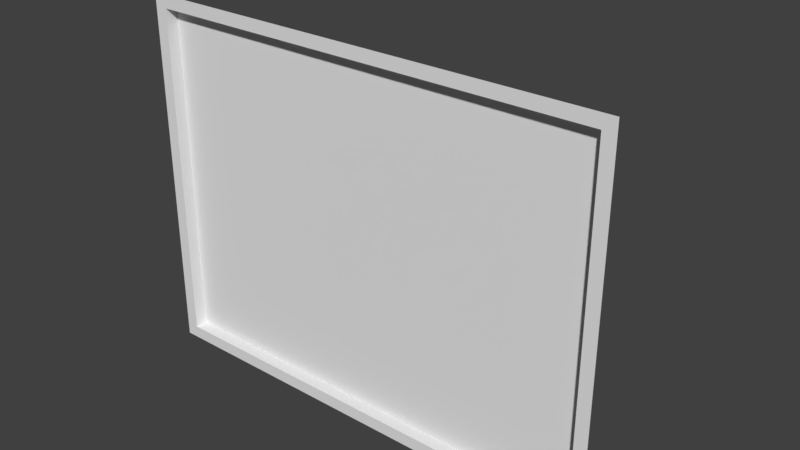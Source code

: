 # Source: Television_Unit.blend  (saved by Blender 2.79.0; exported with 4.5.12 LTS)
import bpy
from mathutils import Matrix  # noqa: F401  (used for matrix-valued properties, if any)

bpy.ops.wm.read_factory_settings(use_empty=True)
scene = bpy.context.scene
scene.name = 'Scene'

# ---- collections
col_collection_1 = bpy.data.collections.new('Collection 1'); scene.collection.children.link(col_collection_1)

# ---- materials (node trees are filled in below, after node groups)
mat_material = bpy.data.materials.new('Material')
mat_material.alpha_threshold = 0.0
mat_material.use_transparent_shadow = False
mat_material.roughness = 0.5
mat_material.line_color = (0.0, 0.0, 0.0, 1.0)

# ---- material node trees

# ---- world
world_world = bpy.data.worlds.new('World'); scene.world = world_world
world_world.color = (0.05088, 0.05088, 0.05088)
world_world.use_sun_shadow = False
world_world.sun_shadow_jitter_overblur = 0.0
world_world.cycles.sampling_method = 'MANUAL'

# ---- meshes
me_cube = bpy.data.meshes.new('Cube')
me_cube.from_pydata([(0.1695, 0.1405, -0.198), (0.36, -0.05, -0.27), (-0.36, -0.05, -0.27), (-0.1695, 0.1405, -0.198), (0.1695, 0.1405, 0.1147), (0.36, -0.05, 0.27), (-0.36, -0.05, 0.27), (-0.1695, 0.1405, 0.1147), (0.1695, 0.1405, 0.1347), (0.36, -0.05, 0.29), (-0.1695, 0.1405, 0.1347), (-0.36, -0.05, 0.29), (0.1695, 0.1405, -0.198), (0.36, -0.05, -0.27), (0.1695, 0.1405, 0.1147), (0.36, -0.05, 0.27), (0.1695, 0.1405, -0.218), (0.36, -0.05, -0.29), (-0.1695, 0.1405, -0.218), (-0.36, -0.05, -0.29), (0.1895, 0.1405, 0.1347), (0.38, -0.05, 0.29), (0.38, -0.05, 0.27), (0.1895, 0.1405, 0.1147), (0.1895, 0.1405, -0.198), (0.1895, 0.1405, 0.1147), (0.38, -0.05, -0.27), (0.38, -0.05, 0.27), (0.38, -0.05, -0.27), (0.1895, 0.1405, -0.198), (0.1895, 0.1405, -0.218), (0.38, -0.05, -0.29), (-0.38, -0.05, -0.27), (-0.38, -0.05, 0.27), (-0.1895, 0.1405, -0.198), (-0.1895, 0.1405, 0.1147), (-0.38, -0.05, 0.29), (-0.1895, 0.1405, 0.1347), (-0.38, -0.05, -0.29), (-0.1895, 0.1405, -0.218), (0.36, -0.03, -0.27), (-0.36, -0.03, -0.27), (0.36, -0.03, 0.27), (-0.36, -0.03, 0.27)], [], [(7, 3, 34, 35), (6, 5, 9, 11), (5, 15, 27, 22), (2, 1, 40, 41), (33, 36, 37, 35, 34, 39, 38, 32), (4, 0, 3, 7), (8, 10, 11, 9), (23, 20, 21, 22, 27, 26, 28, 31, 30, 29, 24, 25), (3, 18, 39, 34), (4, 7, 10, 8), (12, 14, 25, 24), (5, 1, 13, 15), (0, 4, 14, 12), (1, 17, 31, 28), (16, 17, 19, 18), (1, 2, 19, 17), (3, 0, 16, 18), (0, 12, 24, 29), (17, 16, 30, 31), (16, 0, 29, 30), (4, 8, 20, 23), (14, 4, 23, 25), (15, 13, 26, 27), (8, 9, 21, 20), (13, 1, 28, 26), (9, 5, 22, 21), (10, 7, 35, 37), (2, 6, 33, 32), (6, 11, 36, 33), (11, 10, 37, 36), (19, 2, 32, 38), (18, 19, 38, 39), (40, 42, 43, 41), (5, 6, 43, 42), (6, 2, 41, 43), (1, 5, 42, 40)])
me_cube.materials.append(mat_material)
me_cube.use_remesh_preserve_volume = False
me_cube.use_remesh_preserve_attributes = False
me_cube.use_mirror_vertex_groups = False
me_cube.update()

# ---- objects
ob_cube = bpy.data.objects.new('Cube', me_cube)

# ---- transforms, parenting, visibility, modifiers, constraints
ob_cube.location = (0.0, 0.0, 0.0)
ob_cube.lock_rotations_4d = False
ob_cube.empty_display_type = 'ARROWS'
ob_cube.lineart.crease_threshold = 0.0

# ---- collection membership
col_collection_1.objects.link(ob_cube)

# ---- scene / render settings (as saved in the file)
scene.frame_start = 1; scene.frame_end = 250; scene.frame_set(1)
scene.render.engine = 'BLENDER_EEVEE_NEXT'
scene.render.resolution_percentage = 50
scene.render.dither_intensity = 0.0
scene.cycles.use_denoising = False
scene.cycles.samples = 128
scene.cycles.sampling_pattern = 'TABULATED_SOBOL'
scene.cycles.use_adaptive_sampling = False
scene.cycles.use_light_tree = False
scene.cycles.blur_glossy = 0.0
scene.cycles.sample_clamp_indirect = 0.0
scene.view_settings.view_transform = 'Standard'
bpy.context.view_layer.update()

# ---- added for rendering (the .blend has no active camera and no usable light): camera, sun
cam_auto = bpy.data.cameras.new('AutoCamera')
cam_auto.lens = 50.0
cam_auto.sensor_width = 36.0
cam_auto.clip_end = 1000.0
ob_auto_camera = bpy.data.objects.new('AutoCamera', cam_auto)
scene.collection.objects.link(ob_auto_camera)
ob_auto_camera.location = (0.90194, -1.03706, 0.721552)
ob_auto_camera.rotation_euler = (1.09748, -7.21219e-08, 0.694738)
scene.camera = ob_auto_camera
light_auto_sun = bpy.data.lights.new('AutoSun', 'SUN')
light_auto_sun.energy = 3.0
light_auto_sun.angle = 0.0523599
ob_auto_sun = bpy.data.objects.new('AutoSun', light_auto_sun)
scene.collection.objects.link(ob_auto_sun)
ob_auto_sun.rotation_euler = (0.872665, 0.174533, 0.523599)
bpy.context.view_layer.update()
